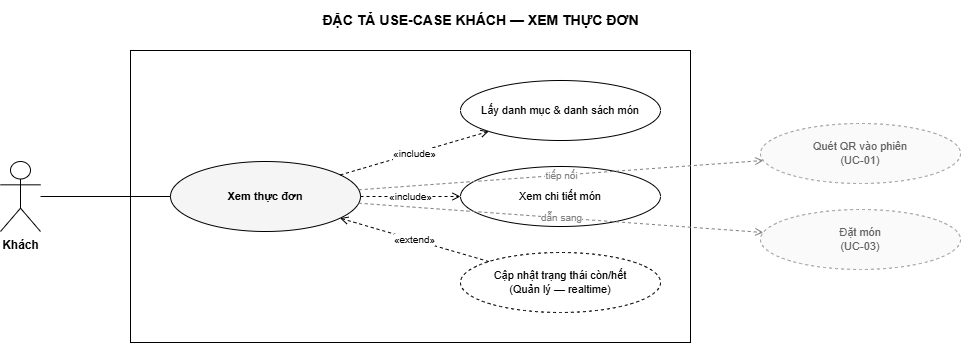

The diagram above was exported from draw.io. Its source (the exported page's mxGraphModel, read from the mxfile embedded in the PNG):
<mxGraphModel dx="1344" dy="606" grid="1" gridSize="10" guides="1" tooltips="1" connect="1" arrows="1" fold="1" page="1" pageScale="1" pageWidth="1040" pageHeight="422" math="0" shadow="0">
  <root>
    <mxCell id="0" />
    <mxCell id="1" parent="0" />
    <mxCell id="title" value="ĐẶC TẢ USE-CASE KHÁCH — XEM THỰC ĐƠN" style="text;html=1;fontSize=14;fontStyle=1;align=center;verticalAlign=middle;" parent="1" vertex="1">
      <mxGeometry x="40" y="40" width="960" height="40" as="geometry" />
    </mxCell>
    <mxCell id="boundary" value="" style="rounded=0;whiteSpace=wrap;html=1;verticalAlign=top;fontSize=11;fontStyle=2;fillColor=none;strokeColor=#000000;" parent="1" vertex="1">
      <mxGeometry x="170" y="90" width="560" height="292" as="geometry" />
    </mxCell>
    <mxCell id="a0" value="Khách" style="shape=umlActor;verticalLabelPosition=bottom;verticalAlign=top;html=1;outlineConnect=0;fontSize=12;fontStyle=1;fillColor=#FFFFFF;strokeColor=#000000;" parent="1" vertex="1">
      <mxGeometry x="40" y="201" width="40" height="70" as="geometry" />
    </mxCell>
    <mxCell id="uc" value="Xem thực đơn" style="ellipse;whiteSpace=wrap;html=1;fontSize=11;verticalAlign=middle;fillColor=#FFFFFF;strokeColor=#000000;fontStyle=1;fillColor=#F5F5F5;" parent="1" vertex="1">
      <mxGeometry x="210" y="201" width="190" height="70" as="geometry" />
    </mxCell>
    <mxCell id="inc0" value="Lấy danh mục &amp; danh sách món" style="ellipse;whiteSpace=wrap;html=1;fontSize=11;verticalAlign=middle;fillColor=#FFFFFF;strokeColor=#000000;" parent="1" vertex="1">
      <mxGeometry x="500" y="120" width="200" height="60" as="geometry" />
    </mxCell>
    <mxCell id="inc1" value="Xem chi tiết món" style="ellipse;whiteSpace=wrap;html=1;fontSize=11;verticalAlign=middle;fillColor=#FFFFFF;strokeColor=#000000;" parent="1" vertex="1">
      <mxGeometry x="500" y="206" width="200" height="60" as="geometry" />
    </mxCell>
    <mxCell id="ext0" value="Cập nhật trạng thái còn/hết&#10;(Quản lý — realtime)" style="ellipse;whiteSpace=wrap;html=1;fontSize=11;verticalAlign=middle;fillColor=#FFFFFF;strokeColor=#000000;dashed=1;" parent="1" vertex="1">
      <mxGeometry x="500" y="292" width="200" height="60" as="geometry" />
    </mxCell>
    <mxCell id="rel0" value="Quét QR vào phiên&#10;(UC-01)" style="ellipse;whiteSpace=wrap;html=1;fontSize=11;verticalAlign=middle;fillColor=#FFFFFF;strokeColor=#000000;fillColor=#FAFAFA;strokeColor=#9E9E9E;fontColor=#616161;dashed=1;" parent="1" vertex="1">
      <mxGeometry x="800" y="163" width="200" height="60" as="geometry" />
    </mxCell>
    <mxCell id="rel1" value="Đặt món&#10;(UC-03)" style="ellipse;whiteSpace=wrap;html=1;fontSize=11;verticalAlign=middle;fillColor=#FFFFFF;strokeColor=#000000;fillColor=#FAFAFA;strokeColor=#9E9E9E;fontColor=#616161;dashed=1;" parent="1" vertex="1">
      <mxGeometry x="800" y="249" width="200" height="60" as="geometry" />
    </mxCell>
    <mxCell id="e-a0" value="" style="edgeStyle=none;html=1;fontSize=10;endArrow=none;strokeColor=#000000;" parent="1" source="a0" target="uc" edge="1">
      <mxGeometry relative="1" as="geometry" />
    </mxCell>
    <mxCell id="e-inc0" value="«include»" style="edgeStyle=none;html=1;fontSize=10;endArrow=open;endFill=0;dashed=1;strokeColor=#000000;" parent="1" source="uc" target="inc0" edge="1">
      <mxGeometry relative="1" as="geometry" />
    </mxCell>
    <mxCell id="e-inc1" value="«include»" style="edgeStyle=none;html=1;fontSize=10;endArrow=open;endFill=0;dashed=1;strokeColor=#000000;" parent="1" source="uc" target="inc1" edge="1">
      <mxGeometry relative="1" as="geometry" />
    </mxCell>
    <mxCell id="e-ext0" value="«extend»" style="edgeStyle=none;html=1;fontSize=10;endArrow=open;endFill=0;dashed=1;strokeColor=#000000;" parent="1" source="ext0" target="uc" edge="1">
      <mxGeometry relative="1" as="geometry" />
    </mxCell>
    <mxCell id="e-rel0" value="tiếp nối" style="edgeStyle=none;html=1;fontSize=10;endArrow=open;endFill=0;dashed=1;strokeColor=#808080;fontColor=#808080;" parent="1" source="uc" target="rel0" edge="1">
      <mxGeometry relative="1" as="geometry" />
    </mxCell>
    <mxCell id="e-rel1" value="dẫn sang" style="edgeStyle=none;html=1;fontSize=10;endArrow=open;endFill=0;dashed=1;strokeColor=#808080;fontColor=#808080;" parent="1" source="uc" target="rel1" edge="1">
      <mxGeometry relative="1" as="geometry" />
    </mxCell>
  </root>
</mxGraphModel>